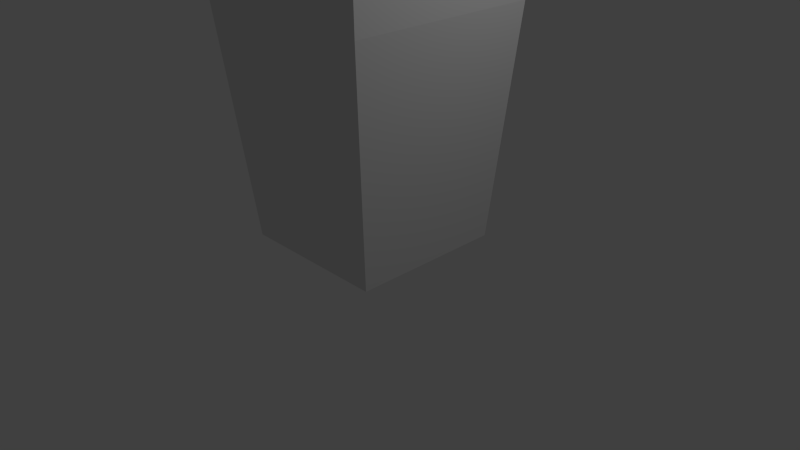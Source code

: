 # Source: PixPaintBrush01.blend  (saved by Blender 2.76.0; exported with 4.5.12 LTS)
import bpy
from mathutils import Matrix  # noqa: F401  (used for matrix-valued properties, if any)

bpy.ops.wm.read_factory_settings(use_empty=True)
scene = bpy.context.scene
scene.name = 'Scene'

# ---- collections
col_collection_1 = bpy.data.collections.new('Collection 1'); scene.collection.children.link(col_collection_1)

# ---- materials (node trees are filled in below, after node groups)
mat_material = bpy.data.materials.new('Material')
mat_material.alpha_threshold = 0.0
mat_material.use_transparent_shadow = False
mat_material.roughness = 0.5
mat_material.line_color = (0.0, 0.0, 0.0, 1.0)

# ---- material node trees

# ---- world
world_world = bpy.data.worlds.new('World'); scene.world = world_world
world_world.color = (0.05088, 0.05088, 0.05088)
world_world.use_sun_shadow = False
world_world.sun_shadow_jitter_overblur = 0.0
world_world.cycles.sampling_method = 'MANUAL'
world_world.cycles.sample_map_resolution = 256

# ---- cameras
cam_camera = bpy.data.cameras.new('Camera')
cam_camera.clip_end = 100.0
cam_camera.lens = 35.0
cam_camera.sensor_width = 32.0
cam_camera.sensor_height = 18.0
cam_camera.ortho_scale = 7.314
cam_camera.dof.focus_distance = 0.0
cam_camera.dof.aperture_fstop = 128.0

# ---- lights
light_lamp = bpy.data.lights.new('Lamp', 'POINT')
light_lamp.transmission_factor = 0.0
light_lamp.cutoff_distance = 30.0
light_lamp.energy = 100.0
light_lamp.shadow_buffer_clip_start = 1.001
light_lamp.shadow_soft_size = 0.1
light_lamp.shadow_maximum_resolution = 0.006
light_lamp.use_absolute_resolution = True
light_lamp.cycles.use_multiple_importance_sampling = False

# ---- meshes
me_cube = bpy.data.meshes.new('Cube')
me_cube.from_pydata([(1.0, 1.0, -1.376), (1.0, -1.0, -1.376), (-1.0, -1.0, -1.376), (-1.0, 1.0, -1.376), (1.0, 1.0, 2.952), (1.0, -1.0, 2.952), (-1.0, -1.0, 2.952), (-1.0, 1.0, 2.952), (1.252, 1.254, 2.317), (1.252, -1.254, 2.317), (-1.255, -1.254, 2.317), (-1.255, 1.254, 2.317), (1.252, 1.254, 1.577), (1.252, -1.254, 1.577), (-1.255, -1.254, 1.577), (-1.255, 1.254, 1.577), (1.297, 1.297, 3.81), (1.297, -1.297, 3.81), (-1.297, 1.297, 3.81), (-1.297, -1.297, 3.81), (0.948, 0.948, 4.637), (0.948, -0.948, 4.637), (-0.948, 0.948, 4.637), (-0.948, -0.948, 4.637), (0.3392, 0.3392, 5.585), (0.3392, -0.3392, 5.585), (-0.3392, 0.3392, 5.585), (-0.3392, -0.3392, 5.585), (0.01218, 0.01218, 6.101), (0.01218, -0.01218, 6.101), (-0.01218, 0.01218, 6.101), (-0.01218, -0.01218, 6.101)], [], [(0, 1, 2, 3), (7, 6, 19, 18), (8, 4, 5, 9), (9, 5, 6, 10), (10, 6, 7, 11), (12, 0, 3, 15), (4, 8, 11, 7), (14, 10, 11, 15), (13, 9, 10, 14), (12, 8, 9, 13), (0, 12, 13, 1), (1, 13, 14, 2), (2, 14, 15, 3), (8, 12, 15, 11), (17, 16, 20, 21), (4, 7, 18, 16), (6, 5, 17, 19), (5, 4, 16, 17), (22, 23, 27, 26), (18, 19, 23, 22), (16, 18, 22, 20), (19, 17, 21, 23), (27, 25, 29, 31), (20, 22, 26, 24), (23, 21, 25, 27), (21, 20, 24, 25), (28, 30, 31, 29), (25, 24, 28, 29), (26, 27, 31, 30), (24, 26, 30, 28)])
me_cube.materials.append(mat_material)
me_cube.use_remesh_preserve_volume = False
me_cube.use_remesh_preserve_attributes = False
me_cube.use_mirror_vertex_groups = False
me_cube.update()

# ---- objects
ob_cube = bpy.data.objects.new('Cube', me_cube)
ob_lamp = bpy.data.objects.new('Lamp', light_lamp)
ob_camera = bpy.data.objects.new('Camera', cam_camera)

# ---- transforms, parenting, visibility, modifiers, constraints
ob_cube.location = (0.0, 0.0, 1.655)
ob_cube.lock_rotations_4d = False
ob_cube.empty_display_type = 'ARROWS'
ob_cube.lineart.crease_threshold = 0.0
ob_lamp.location = (4.076, 1.005, 5.904)
ob_lamp.rotation_euler = (0.6503, 0.05522, 1.866)
ob_lamp.lock_rotations_4d = False
ob_lamp.empty_display_type = 'ARROWS'
ob_lamp.color = (0.0, 0.0, 0.0, 0.0)
ob_lamp.lineart.crease_threshold = 0.0
ob_camera.location = (7.481, -6.508, 5.344)
ob_camera.rotation_euler = (1.109, 0.01082, 0.8149)
ob_camera.lock_rotations_4d = False
ob_camera.empty_display_type = 'ARROWS'
ob_camera.color = (0.0, 0.0, 0.0, 0.0)
ob_camera.display_type = 'WIRE'
ob_camera.lineart.crease_threshold = 0.0

# ---- collection membership
col_collection_1.objects.link(ob_cube)
col_collection_1.objects.link(ob_lamp)
col_collection_1.objects.link(ob_camera)

# ---- scene / render settings (as saved in the file)
scene.camera = ob_camera
scene.frame_start = 1; scene.frame_end = 250; scene.frame_set(1)
scene.render.engine = 'BLENDER_EEVEE_NEXT'
scene.render.resolution_percentage = 50
scene.render.dither_intensity = 0.0
scene.cycles.use_denoising = False
scene.cycles.samples = 10
scene.cycles.sampling_pattern = 'TABULATED_SOBOL'
scene.cycles.light_sampling_threshold = 0.0
scene.cycles.use_adaptive_sampling = False
scene.cycles.use_light_tree = False
scene.cycles.blur_glossy = 0.0
scene.cycles.pixel_filter_type = 'GAUSSIAN'
scene.cycles.sample_clamp_indirect = 0.0
scene.view_settings.view_transform = 'Standard'
bpy.context.view_layer.update()
